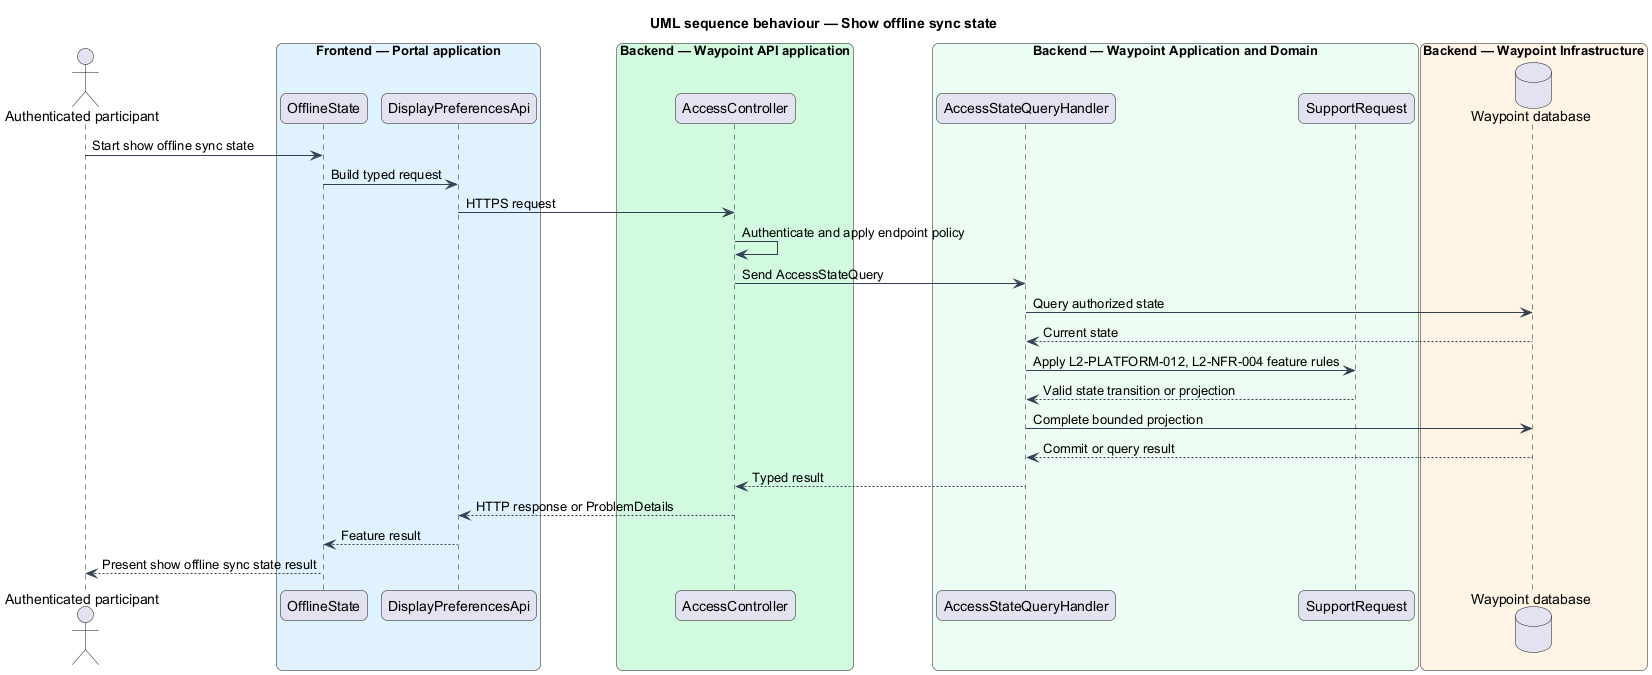

The diagram above was rendered by PlantUML. Its source (embedded in the PNG):
@startuml

title UML sequence behaviour — Show offline sync state
skinparam backgroundColor #FFFFFF
skinparam shadowing false
skinparam roundcorner 12
skinparam defaultFontName Arial
skinparam ArrowColor #344054
skinparam rectangle {
  BorderColor #344054
  FontColor #101828
}
skinparam package {
  BorderColor #667085
  FontColor #101828
  BackgroundColor #F9FAFB
}
actor "Authenticated participant" as actor
box "Frontend — Portal application" #E0F2FE
  participant "OfflineState" as page
  participant "DisplayPreferencesApi" as client
end box
box "Backend — Waypoint API application" #D1FADF
  participant "AccessController" as controller
end box
box "Backend — Waypoint Application and Domain" #ECFDF3
  participant "AccessStateQueryHandler" as handler
  participant "SupportRequest" as entity
end box
box "Backend — Waypoint Infrastructure" #FFF4E5
  database "Waypoint database" as db
end box
actor -> page : Start show offline sync state
page -> client : Build typed request
client -> controller : HTTPS request
controller -> controller : Authenticate and apply endpoint policy
controller -> handler : Send AccessStateQuery
handler -> db : Query authorized state
db --> handler : Current state
handler -> entity : Apply L2-PLATFORM-012, L2-NFR-004 feature rules
entity --> handler : Valid state transition or projection
handler -> db : Complete bounded projection
db --> handler : Commit or query result
handler --> controller : Typed result
controller --> client : HTTP response or ProblemDetails
client --> page : Feature result
page --> actor : Present show offline sync state result
@enduml